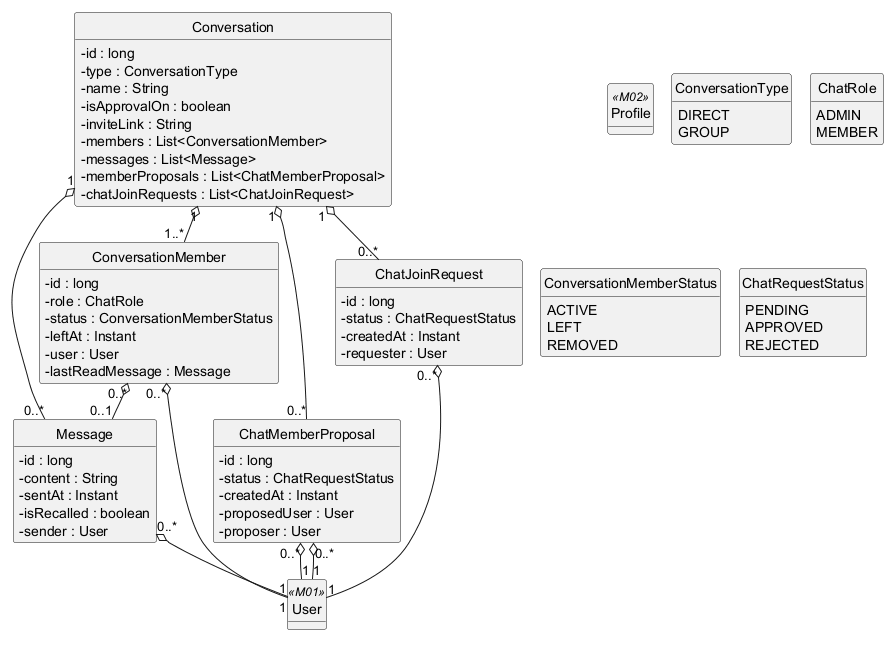

The diagram above was rendered by PlantUML. Its source (embedded in the PNG):
@startuml
!pragma layout smetana
hide circle
hide methods
skinparam classAttributeIconSize 0

class Conversation {
  -id : long
  -type : ConversationType
  -name : String
  -isApprovalOn : boolean
  -inviteLink : String
  -members : List<ConversationMember>
  -messages : List<Message>
  -memberProposals : List<ChatMemberProposal>
  -chatJoinRequests : List<ChatJoinRequest>
}
class ConversationMember {
  -id : long
  -role : ChatRole
  -status : ConversationMemberStatus
  -leftAt : Instant
  -user : User
  -lastReadMessage : Message
}
class Message {
  -id : long
  -content : String
  -sentAt : Instant
  -isRecalled : boolean
  -sender : User
}
class ChatMemberProposal {
  -id : long
  -status : ChatRequestStatus
  -createdAt : Instant
  -proposedUser : User
  -proposer : User
}
class ChatJoinRequest {
  -id : long
  -status : ChatRequestStatus
  -createdAt : Instant
  -requester : User
}
class User <<M01>> {
}
class Profile <<M02>> {
}
enum ConversationType {
  DIRECT
  GROUP
}
enum ChatRole {
  ADMIN
  MEMBER
}
enum ConversationMemberStatus {
  ACTIVE
  LEFT
  REMOVED
}
enum ChatRequestStatus {
  PENDING
  APPROVED
  REJECTED
}

ConversationMember "0..*" o-- "1" User
Conversation "1" o-- "1..*" ConversationMember
Conversation "1" o-- "0..*" Message
Message "0..*" o-- "1" User
ConversationMember "0..*" o-- "0..1" Message
Conversation "1" o-- "0..*" ChatMemberProposal
ChatMemberProposal "0..*" o-- "1" User
ChatMemberProposal "0..*" o-- "1" User
Conversation "1" o-- "0..*" ChatJoinRequest
ChatJoinRequest "0..*" o-- "1" User

@enduml